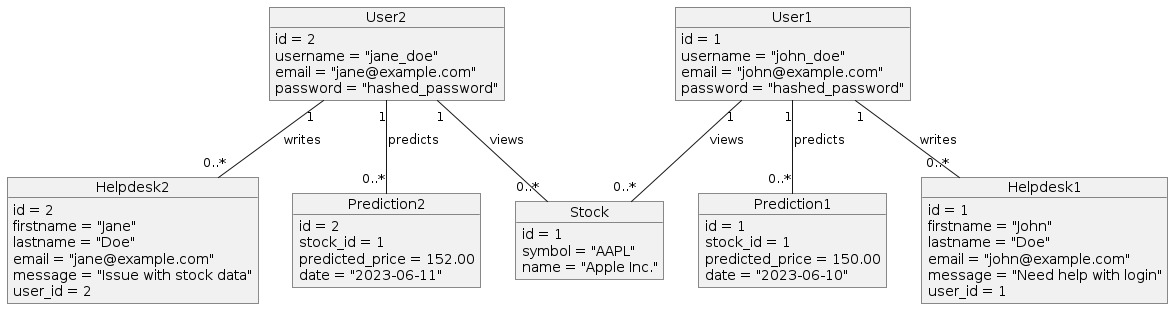

The diagram above was rendered by PlantUML. Its source (embedded in the PNG):
@startuml
object User1 {
  id = 1
  username = "john_doe"
  email = "john@example.com"
  password = "hashed_password"
}

object User2 {
  id = 2
  username = "jane_doe"
  email = "jane@example.com"
  password = "hashed_password"
}

object Stock {
  id = 1
  symbol = "AAPL"
  name = "Apple Inc."
}

object Prediction1 {
  id = 1
  stock_id = 1
  predicted_price = 150.00
  date = "2023-06-10"
}

object Prediction2 {
  id = 2
  stock_id = 1
  predicted_price = 152.00
  date = "2023-06-11"
}

object Helpdesk1 {
  id = 1
  firstname = "John"
  lastname = "Doe"
  email = "john@example.com"
  message = "Need help with login"
  user_id = 1
}

object Helpdesk2 {
  id = 2
  firstname = "Jane"
  lastname = "Doe"
  email = "jane@example.com"
  message = "Issue with stock data"
  user_id = 2
}

User1 "1" -- "0..*" Helpdesk1: writes
User2 "1" -- "0..*" Helpdesk2: writes
User1 "1" -- "0..*" Stock: views
User2 "1" -- "0..*" Stock: views
User1 "1" -- "0..*" Prediction1: predicts
User2 "1" -- "0..*" Prediction2: predicts
@enduml